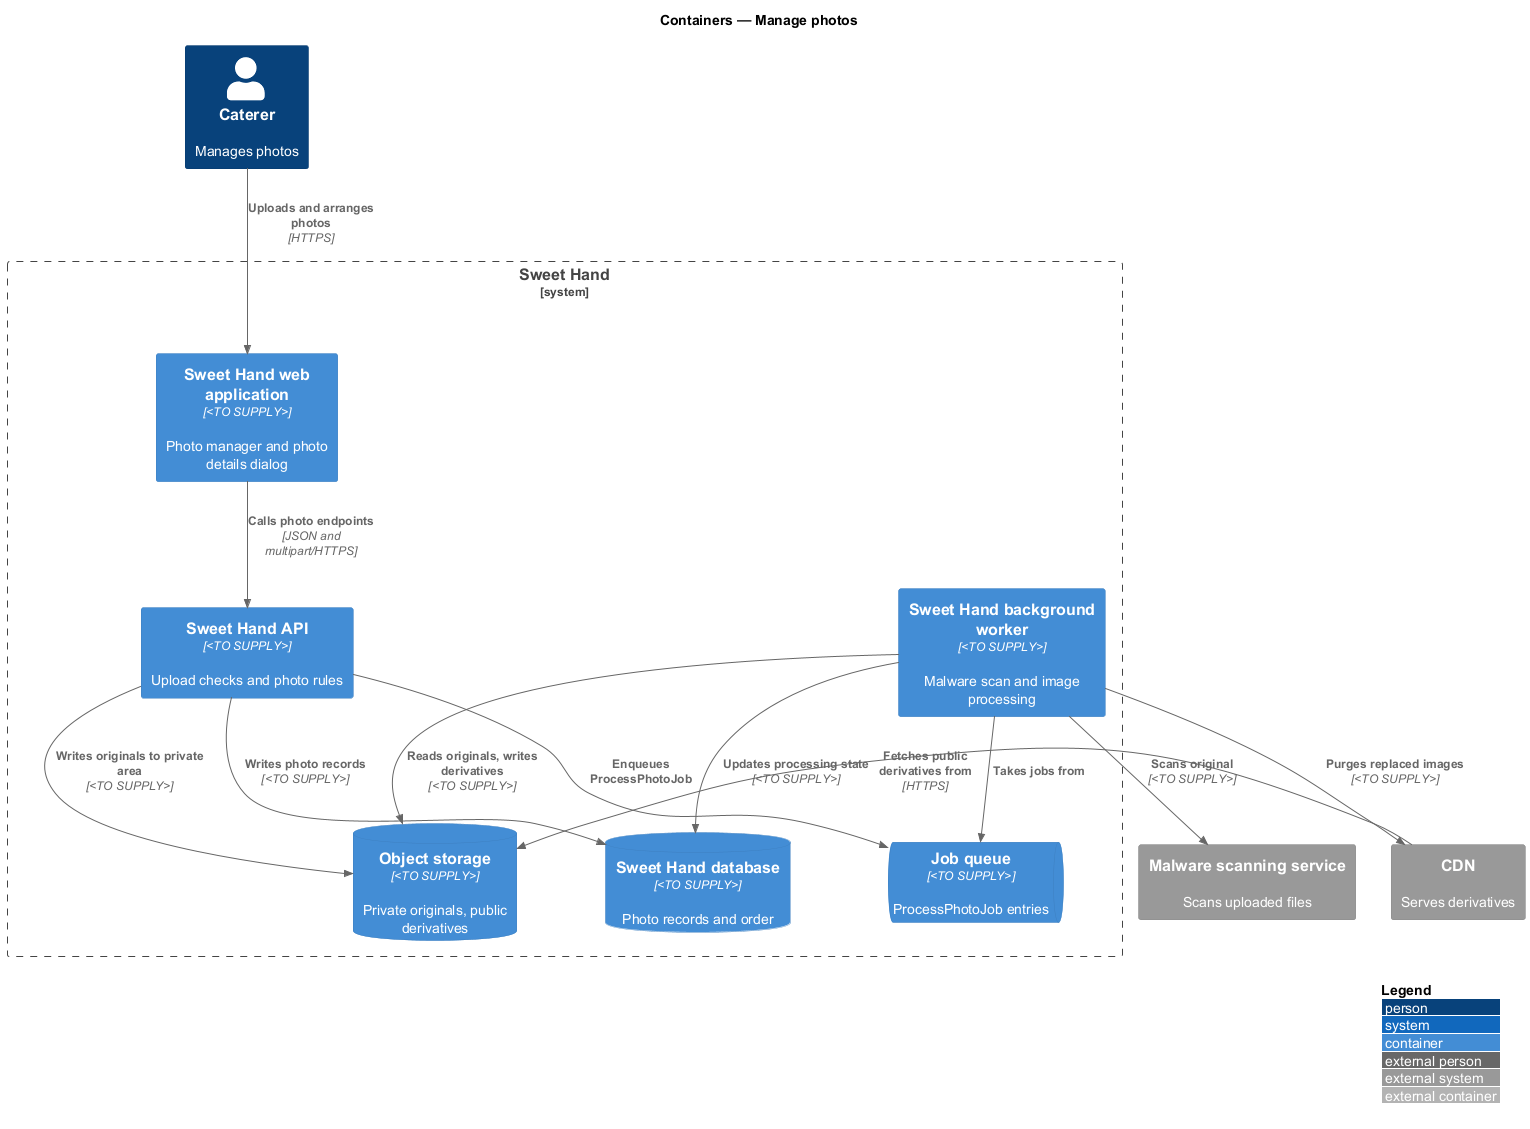

The diagram above was rendered by PlantUML. Its source (embedded in the PNG):
@startuml
!include <C4/C4_Container>
LAYOUT_WITH_LEGEND()
title Containers — Manage photos

Person(caterer, "Caterer", "Manages photos")
System_Boundary(sweethand, "Sweet Hand") {
  Container(web, "Sweet Hand web application", "<TO SUPPLY>", "Photo manager and photo details dialog")
  Container(api, "Sweet Hand API", "<TO SUPPLY>", "Upload checks and photo rules")
  ContainerQueue(queue, "Job queue", "<TO SUPPLY>", "ProcessPhotoJob entries")
  Container(worker, "Sweet Hand background worker", "<TO SUPPLY>", "Malware scan and image processing")
  ContainerDb(db, "Sweet Hand database", "<TO SUPPLY>", "Photo records and order")
  ContainerDb(storage, "Object storage", "<TO SUPPLY>", "Private originals, public derivatives")
}
System_Ext(malware, "Malware scanning service", "Scans uploaded files")
System_Ext(cdn, "CDN", "Serves derivatives")

Rel(caterer, web, "Uploads and arranges photos", "HTTPS")
Rel(web, api, "Calls photo endpoints", "JSON and multipart/HTTPS")
Rel(api, storage, "Writes originals to private area", "<TO SUPPLY>")
Rel(api, db, "Writes photo records", "<TO SUPPLY>")
Rel(api, queue, "Enqueues ProcessPhotoJob")
Rel(worker, queue, "Takes jobs from")
Rel(worker, malware, "Scans original", "<TO SUPPLY>")
Rel(worker, storage, "Reads originals, writes derivatives", "<TO SUPPLY>")
Rel(worker, db, "Updates processing state", "<TO SUPPLY>")
Rel(worker, cdn, "Purges replaced images", "<TO SUPPLY>")
Rel(cdn, storage, "Fetches public derivatives from", "HTTPS")
@enduml